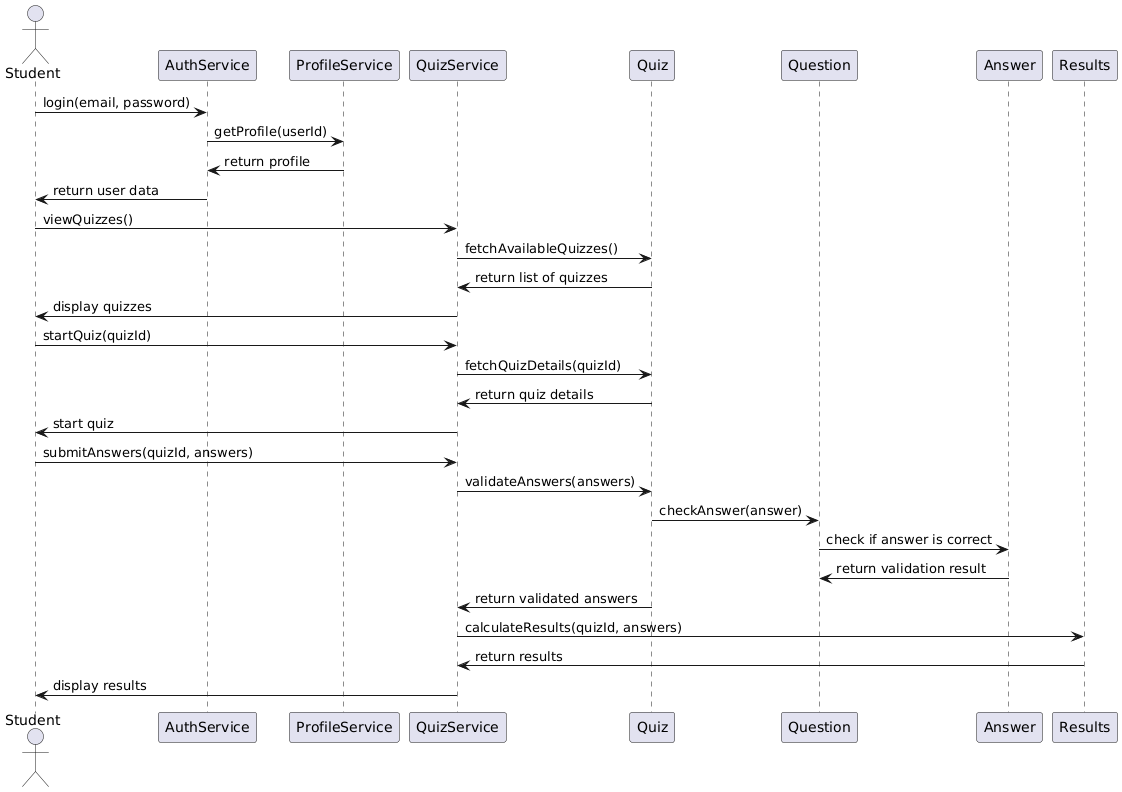

The diagram above was rendered by PlantUML. Its source (embedded in the PNG):
@startuml
actor Student
participant AuthService
participant ProfileService
participant QuizService
participant Quiz
participant Question
participant Answer
participant Results

Student -> AuthService: login(email, password)
AuthService -> ProfileService: getProfile(userId)
ProfileService -> AuthService: return profile
AuthService -> Student: return user data

Student -> QuizService: viewQuizzes()
QuizService -> Quiz: fetchAvailableQuizzes()
Quiz -> QuizService: return list of quizzes
QuizService -> Student: display quizzes

Student -> QuizService: startQuiz(quizId)
QuizService -> Quiz: fetchQuizDetails(quizId)
Quiz -> QuizService: return quiz details
QuizService -> Student: start quiz

Student -> QuizService: submitAnswers(quizId, answers)
QuizService -> Quiz: validateAnswers(answers)
Quiz -> Question: checkAnswer(answer)
Question -> Answer: check if answer is correct
Answer -> Question: return validation result
Quiz -> QuizService: return validated answers
QuizService -> Results: calculateResults(quizId, answers)
Results -> QuizService: return results
QuizService -> Student: display results
@enduml